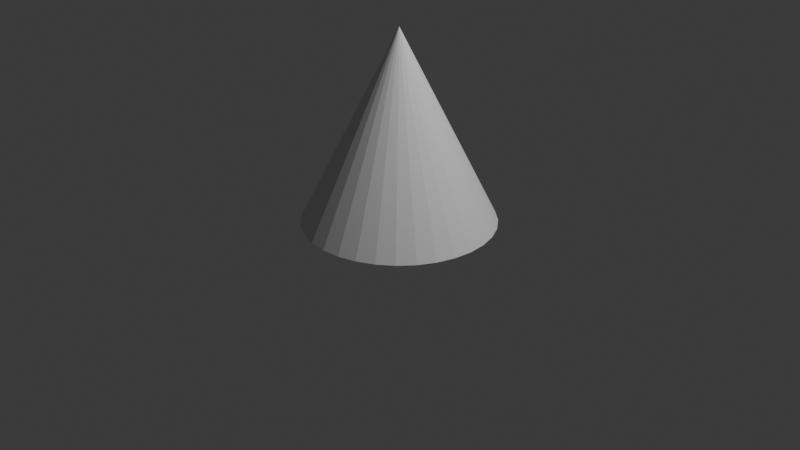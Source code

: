 # Source: Tutor01.blend  (saved by Blender 4.3.34; exported with 4.5.12 LTS)
import bpy
from mathutils import Matrix  # noqa: F401  (used for matrix-valued properties, if any)

bpy.ops.wm.read_factory_settings(use_empty=True)
scene = bpy.context.scene
scene.name = 'Scene'

# ---- collections
col_collection = bpy.data.collections.new('Collection'); scene.collection.children.link(col_collection)
col_collection.hide_render = True
col_test = bpy.data.collections.new('Test'); scene.collection.children.link(col_test)
col_env = bpy.data.collections.new('Env'); scene.collection.children.link(col_env)

# ---- materials (node trees are filled in below, after node groups)
mat_snow = bpy.data.materials.new('Snow')
mat_snow.alpha_threshold = 0.0
mat_snow.use_transparent_shadow = False
mat_snow.roughness = 0.5
mat_snow.line_color = (0.0, 0.0, 0.0, 1.0)

# ---- node groups
ng_meshprimitives = bpy.data.node_groups.new('MeshPrimitives', 'GeometryNodeTree')
_s = ng_meshprimitives.interface.new_socket(name='Geometry', in_out='OUTPUT', socket_type='NodeSocketGeometry')
_s = ng_meshprimitives.interface.new_socket(name='Geometry', in_out='INPUT', socket_type='NodeSocketGeometry')
ng_meshprimitives.is_modifier = True
_N = ng_meshprimitives.nodes; _L = ng_meshprimitives.links
n0 = _N.new('NodeGroupInput'); n0.name = 'Group Input'; n0.location = (-707, 35)
n1 = _N.new('NodeGroupOutput'); n1.name = 'Group Output'; n1.location = (557, -26)
n2 = _N.new('GeometryNodeMeshCone'); n2.name = 'Cone'; n2.location = (-147, 92)
n2.hide = True
n3 = _N.new('GeometryNodeMeshCube'); n3.name = 'Cube'; n3.location = (-135, 19)
n3.hide = True
n4 = _N.new('GeometryNodeMenuSwitch'); n4.name = 'Menu Switch'; n4.location = (310, 50)
n4.enum_items.clear()
_it = n4.enum_items.new('Cone')
_it = n4.enum_items.new('Cube')
_it = n4.enum_items.new('Cylinder')
_it = n4.enum_items.new('Grid')
_it = n4.enum_items.new('Ico Sphere')
_it = n4.enum_items.new('Mesh Circle')
_it = n4.enum_items.new('Mesh Line')
_it = n4.enum_items.new('UV Sphere')
n4.inputs[0].default_value = 'Cone'
n5 = _N.new('GeometryNodeMeshCylinder'); n5.name = 'Cylinder'; n5.location = (-143, -48)
n5.hide = True
n6 = _N.new('GeometryNodeMeshGrid'); n6.name = 'Grid'; n6.location = (-146, -112)
n6.hide = True
n7 = _N.new('GeometryNodeMeshIcoSphere'); n7.name = 'Ico Sphere'; n7.location = (-155, -165)
n7.hide = True
n8 = _N.new('GeometryNodeMeshCircle'); n8.name = 'Mesh Circle'; n8.location = (-157, -212)
n8.hide = True
n9 = _N.new('GeometryNodeMeshLine'); n9.name = 'Mesh Line'; n9.location = (-161, -271)
n9.hide = True
n10 = _N.new('GeometryNodeMeshUVSphere'); n10.name = 'UV Sphere'; n10.location = (-160, -331)
n10.hide = True
_L.new(n2.outputs[0], n4.inputs[1])
_L.new(n4.outputs[0], n1.inputs[0])
_L.new(n3.outputs[0], n4.inputs[2])
_L.new(n5.outputs[0], n4.inputs[3])
_L.new(n6.outputs[0], n4.inputs[4])
_L.new(n7.outputs[0], n4.inputs[5])
_L.new(n8.outputs[0], n4.inputs[6])
_L.new(n9.outputs[0], n4.inputs[7])
_L.new(n10.outputs[0], n4.inputs[8])
n1.is_active_output = True
ng_snowman = bpy.data.node_groups.new('SnowMan', 'GeometryNodeTree')
_s = ng_snowman.interface.new_socket(name='Geometry', in_out='OUTPUT', socket_type='NodeSocketGeometry')
_s = ng_snowman.interface.new_socket(name='Geometry', in_out='INPUT', socket_type='NodeSocketGeometry')
_s = ng_snowman.interface.new_socket(name='RadiusBottom', in_out='INPUT', socket_type='NodeSocketFloat')
_s.default_value = 1.24
_s.min_value = 0.0
_s = ng_snowman.interface.new_socket(name='RadiusCenter', in_out='INPUT', socket_type='NodeSocketFloat')
_s.default_value = 1.08
_s.min_value = 0.0
_s = ng_snowman.interface.new_socket(name='RadiusTop', in_out='INPUT', socket_type='NodeSocketFloat')
_s.default_value = 0.98
_s.min_value = 0.0
ng_snowman.is_modifier = True
_N = ng_snowman.nodes; _L = ng_snowman.links
n0 = _N.new('GeometryNodeMeshUVSphere'); n0.name = 'UV Sphere'; n0.location = (-239, -99)
n1 = _N.new('GeometryNodeMeshUVSphere'); n1.name = 'UV Sphere.001'; n1.location = (-239, -265)
n2 = _N.new('GeometryNodeMeshUVSphere'); n2.name = 'UV Sphere.002'; n2.location = (-233, -429)
n3 = _N.new('GeometryNodeTransform'); n3.name = 'Transform Geometry'; n3.location = (79, -81)
n3.hide = True
n4 = _N.new('GeometryNodeTransform'); n4.name = 'Transform Geometry.001'; n4.location = (75, -238)
n4.hide = True
n4.inputs[1].default_value = (0.0, 0.0, 1.31)
n4.inputs[3].default_value = (0.7, 0.7, 0.7)
n5 = _N.new('GeometryNodeSetShadeSmooth'); n5.name = 'Set Shade Smooth'; n5.location = (741, -140)
n6 = _N.new('GeometryNodeJoinGeometry'); n6.name = 'Join Geometry'; n6.location = (504, -169)
n7 = _N.new('GeometryNodeTransform'); n7.name = 'Transform Geometry.002'; n7.location = (73, -403)
n7.hide = True
n7.inputs[1].default_value = (0.0, 0.0, 2.28)
n7.inputs[3].default_value = (0.5, 0.5, 0.5)
n8 = _N.new('GeometryNodeMeshGrid'); n8.name = 'Grid'; n8.location = (63, -535)
n8.inputs[0].default_value = 13.0
n8.inputs[1].default_value = 9.6
n9 = _N.new('GeometryNodeTransform'); n9.name = 'Transform Geometry.003'; n9.location = (263, -486)
n9.inputs[1].default_value = (0.0, 0.0, -0.67)
n10 = _N.new('GeometryNodeSetMaterial'); n10.name = 'Set Material'; n10.location = (955, -133)
n10.inputs[2].default_value = mat_snow
n11 = _N.new('NodeGroupOutput'); n11.name = 'Group Output'; n11.location = (1258, -103)
n12 = _N.new('GeometryNodeViewer'); n12.name = 'Viewer'; n12.location = (1253, -216)
n13 = _N.new('NodeGroupInput'); n13.name = 'Group Input'; n13.location = (-597, -294)
_L.new(n0.outputs[0], n3.inputs[0])
_L.new(n3.outputs[0], n6.inputs[0])
_L.new(n10.outputs[0], n12.inputs[0])
_L.new(n4.outputs[0], n6.inputs[0])
_L.new(n1.outputs[0], n4.inputs[0])
_L.new(n2.outputs[0], n7.inputs[0])
_L.new(n7.outputs[0], n6.inputs[0])
_L.new(n6.outputs[0], n5.inputs[0])
_L.new(n5.outputs[0], n10.inputs[0])
_L.new(n8.outputs[0], n9.inputs[0])
_L.new(n9.outputs[0], n6.inputs[0])
_L.new(n13.outputs[1], n0.inputs[2])
_L.new(n13.outputs[2], n1.inputs[2])
_L.new(n13.outputs[3], n2.inputs[2])
_L.new(n10.outputs[0], n11.inputs[0])
n11.is_active_output = True

# ---- material node trees
mat_snow.use_nodes = True; mat_snow.node_tree.nodes.clear()
_N = mat_snow.node_tree.nodes; _L = mat_snow.node_tree.links
n0 = _N.new('ShaderNodeValToRGB'); n0.name = 'ColorRamp'; n0.location = (-186, 246)
while len(n0.color_ramp.elements) > 1: n0.color_ramp.elements.remove(n0.color_ramp.elements[-1])
n0.color_ramp.elements[0].position = 0.0; n0.color_ramp.elements[0].color = (0.5402, 0.719, 1.0, 1.0)
_e = n0.color_ramp.elements.new(1.0); _e.color = (1.0, 1.0, 1.0, 1.0)
n1 = _N.new('ShaderNodeOutputMaterial'); n1.name = 'Material Output'; n1.location = (842, 244)
n2 = _N.new('ShaderNodeBsdfPrincipled'); n2.name = 'Principled BSDF'; n2.location = (522, 285)
n2.distribution = 'GGX'
n2.subsurface_method = 'RANDOM_WALK_SKIN'
n2.inputs[2].default_value = 0.1
n2.inputs[3].default_value = 1.45
n2.inputs[8].default_value = 1.0
n2.inputs[9].default_value = (1.0, 1.0, 1.0)
n2.inputs[10].default_value = 0.7
n2.inputs[27].default_value = (0.0, 0.0, 0.0, 1.0)
n2.inputs[28].default_value = 1.0
n3 = _N.new('ShaderNodeBump'); n3.name = 'Bump'; n3.location = (-86, -131)
n3.inputs[1].default_value = 1.0
n3.inputs[2].default_value = 1.0
n4 = _N.new('ShaderNodeTexCoord'); n4.name = 'Texture Coordinate'; n4.location = (-1249, 113)
n5 = _N.new('ShaderNodeMapping'); n5.name = 'Mapping'; n5.location = (-992, 107)
n6 = _N.new('ShaderNodeTexNoise'); n6.name = 'Noise Texture'; n6.location = (-689, 232)
n6.inputs[2].default_value = 4.0
n7 = _N.new('ShaderNodeTexNoise'); n7.name = 'Noise Texture.001'; n7.location = (-701, -79)
n7.inputs[2].default_value = 500.0
n7.inputs[3].default_value = 0.0
n7.inputs[4].default_value = 0.0
n8 = _N.new('ShaderNodeMix'); n8.name = 'Mix'; n8.location = (-454, 101)
n8.data_type = 'RGBA'
n8.inputs[0].default_value = 0.1
n9 = _N.new('ShaderNodeMix'); n9.name = 'Mix.001'; n9.location = (173, 328)
n9.data_type = 'RGBA'
n9.inputs[0].default_value = 0.7
n9.inputs[7].default_value = (0.5402, 0.719, 1.0, 1.0)
_L.new(n5.outputs[0], n6.inputs[0])
_L.new(n4.outputs[3], n5.inputs[0])
_L.new(n6.outputs[0], n8.inputs[2])
_L.new(n6.outputs[1], n8.inputs[6])
_L.new(n2.outputs[0], n1.inputs[0])
_L.new(n5.outputs[0], n7.inputs[0])
_L.new(n7.outputs[1], n8.inputs[7])
_L.new(n8.outputs[2], n0.inputs[0])
_L.new(n8.outputs[2], n3.inputs[3])
_L.new(n3.outputs[0], n2.inputs[5])
_L.new(n0.outputs[0], n9.inputs[6])
_L.new(n9.outputs[2], n2.inputs[0])
n1.is_active_output = True

# ---- world
world_world = bpy.data.worlds.new('World'); scene.world = world_world
world_world.use_nodes = True; world_world.node_tree.nodes.clear()
_N = world_world.node_tree.nodes; _L = world_world.node_tree.links
n0 = _N.new('ShaderNodeOutputWorld'); n0.name = 'World Output'; n0.location = (300, 300)
n1 = _N.new('ShaderNodeBackground'); n1.name = 'Background'; n1.location = (10, 300)
n1.inputs[0].default_value = (0.05088, 0.05088, 0.05088, 1.0)
_L.new(n1.outputs[0], n0.inputs[0])
n0.is_active_output = True
world_world.color = (0.05088, 0.05088, 0.05088)
world_world.use_sun_shadow = False
world_world.sun_shadow_jitter_overblur = 0.0

# ---- cameras
cam_camera = bpy.data.cameras.new('Camera')
cam_camera.clip_end = 100.0
cam_camera.ortho_scale = 7.314

# ---- lights
light_light = bpy.data.lights.new('Light', 'POINT')
light_light.transmission_factor = 0.0
light_light.use_soft_falloff = False
light_light.energy = 1000.0
light_light.shadow_soft_size = 0.1
light_light.shadow_maximum_resolution = 0.006
light_light.use_absolute_resolution = True

# ---- meshes
me_cube_002 = bpy.data.meshes.new('Cube.002')
me_cube_002.from_pydata([(-1.0, -1.0, -1.0), (-1.0, -1.0, 1.0), (-1.0, 1.0, -1.0), (-1.0, 1.0, 1.0), (1.0, -1.0, -1.0), (1.0, -1.0, 1.0), (1.0, 1.0, -1.0), (1.0, 1.0, 1.0)], [], [(0, 1, 3, 2), (2, 3, 7, 6), (6, 7, 5, 4), (4, 5, 1, 0), (2, 6, 4, 0), (7, 3, 1, 5)])
_uv = me_cube_002.uv_layers.new(name='UVMap')
_uv.uv.foreach_set('vector', [0.375, 0.0, 0.625, 0.0, 0.625, 0.25, 0.375, 0.25, 0.375, 0.25, 0.625, 0.25, 0.625, 0.5, 0.375, 0.5, 0.375, 0.5, 0.625, 0.5, 0.625, 0.75, 0.375, 0.75, 0.375, 0.75, 0.625, 0.75, 0.625, 1.0, 0.375, 1.0, 0.125, 0.5, 0.375, 0.5, 0.375, 0.75, 0.125, 0.75, 0.625, 0.5, 0.875, 0.5, 0.875, 0.75, 0.625, 0.75])
me_cube_002.update()
me_cube = bpy.data.meshes.new('Cube')
me_cube.from_pydata([(1.0, 1.0, 1.0), (1.0, 1.0, -1.0), (1.0, -1.0, 1.0), (1.0, -1.0, -1.0), (-1.0, 1.0, 1.0), (-1.0, 1.0, -1.0), (-1.0, -1.0, 1.0), (-1.0, -1.0, -1.0)], [], [(0, 4, 6, 2), (3, 2, 6, 7), (7, 6, 4, 5), (5, 1, 3, 7), (1, 0, 2, 3), (5, 4, 0, 1)])
_uv = me_cube.uv_layers.new(name='UVMap')
_uv.uv.foreach_set('vector', [0.625, 0.5, 0.875, 0.5, 0.875, 0.75, 0.625, 0.75, 0.375, 0.75, 0.625, 0.75, 0.625, 1.0, 0.375, 1.0, 0.375, 0.0, 0.625, 0.0, 0.625, 0.25, 0.375, 0.25, 0.125, 0.5, 0.375, 0.5, 0.375, 0.75, 0.125, 0.75, 0.375, 0.5, 0.625, 0.5, 0.625, 0.75, 0.375, 0.75, 0.375, 0.25, 0.625, 0.25, 0.625, 0.5, 0.375, 0.5])
me_cube.materials.append(mat_snow)
me_cube.use_mirror_vertex_groups = False
me_cube.update()
me_cube_001 = bpy.data.meshes.new('Cube.001')
me_cube_001.from_pydata([(-1.0, -1.0, -1.0), (-1.0, -1.0, 1.0), (-1.0, 1.0, -1.0), (-1.0, 1.0, 1.0), (1.0, -1.0, -1.0), (1.0, -1.0, 1.0), (1.0, 1.0, -1.0), (1.0, 1.0, 1.0)], [], [(0, 1, 3, 2), (2, 3, 7, 6), (6, 7, 5, 4), (4, 5, 1, 0), (2, 6, 4, 0), (7, 3, 1, 5)])
_uv = me_cube_001.uv_layers.new(name='UVMap')
_uv.uv.foreach_set('vector', [0.375, 0.0, 0.625, 0.0, 0.625, 0.25, 0.375, 0.25, 0.375, 0.25, 0.625, 0.25, 0.625, 0.5, 0.375, 0.5, 0.375, 0.5, 0.625, 0.5, 0.625, 0.75, 0.375, 0.75, 0.375, 0.75, 0.625, 0.75, 0.625, 1.0, 0.375, 1.0, 0.125, 0.5, 0.375, 0.5, 0.375, 0.75, 0.125, 0.75, 0.625, 0.5, 0.875, 0.5, 0.875, 0.75, 0.625, 0.75])
me_cube_001.update()

# ---- objects
ob_cube_001 = bpy.data.objects.new('Cube.001', me_cube_002)
ob_snowman = bpy.data.objects.new('Snowman', me_cube)
ob_cube = bpy.data.objects.new('Cube', me_cube_001)
ob_camera = bpy.data.objects.new('Camera', cam_camera)
ob_light = bpy.data.objects.new('Light', light_light)

# ---- transforms, parenting, visibility, modifiers, constraints
ob_cube_001.location = (10.95, 0.0, 0.0)
_m = ob_cube_001.modifiers.new('GeometryNodes', 'NODES')
_m.node_group = ng_meshprimitives
_m.open_manage_panel = True
ob_snowman.location = (0.0, 0.0, 0.0)
ob_snowman.lock_rotations_4d = False
ob_snowman.empty_display_type = 'ARROWS'
ob_snowman.lineart.crease_threshold = 0.0
_m = ob_snowman.modifiers.new('GeometryNodes', 'NODES')
_m.node_group = ng_snowman
_gi = [s.identifier for s in ng_snowman.interface.items_tree if s.item_type == 'SOCKET' and s.in_out == 'INPUT']
_m[_gi[1]] = 0.0  # RadiusBottom
_m[_gi[2]] = 0.0  # RadiusCenter
_m[_gi[3]] = 0.0  # RadiusTop
ob_cube.location = (0.0, 0.0, 0.0)
_m = ob_cube.modifiers.new('GeometryNodes', 'NODES')
_m.node_group = ng_meshprimitives
ob_camera.location = (7.359, -6.926, 4.958)
ob_camera.rotation_euler = (1.109, 0.0, 0.8149)
ob_camera.lock_rotations_4d = False
ob_camera.empty_display_type = 'ARROWS'
ob_camera.color = (0.0, 0.0, 0.0, 0.0)
ob_camera.display_type = 'WIRE'
ob_camera.lineart.crease_threshold = 0.0
ob_light.location = (4.076, 1.005, 5.904)
ob_light.rotation_euler = (0.6503, 0.05522, 1.866)
ob_light.lock_rotations_4d = False
ob_light.empty_display_type = 'ARROWS'
ob_light.color = (0.0, 0.0, 0.0, 0.0)
ob_light.lineart.crease_threshold = 0.0

# ---- collection membership
scene.collection.objects.link(ob_cube_001)
col_collection.objects.link(ob_snowman)
col_test.objects.link(ob_cube)
col_env.objects.link(ob_camera)
col_env.objects.link(ob_light)

# ---- scene / render settings (as saved in the file)
scene.camera = ob_camera
scene.frame_start = 1; scene.frame_end = 250; scene.frame_set(1)
scene.render.engine = 'BLENDER_EEVEE_NEXT'
scene.cycles.sampling_pattern = 'TABULATED_SOBOL'
scene.eevee.ray_tracing_options.trace_max_roughness = 0.0
bpy.context.view_layer.update()

